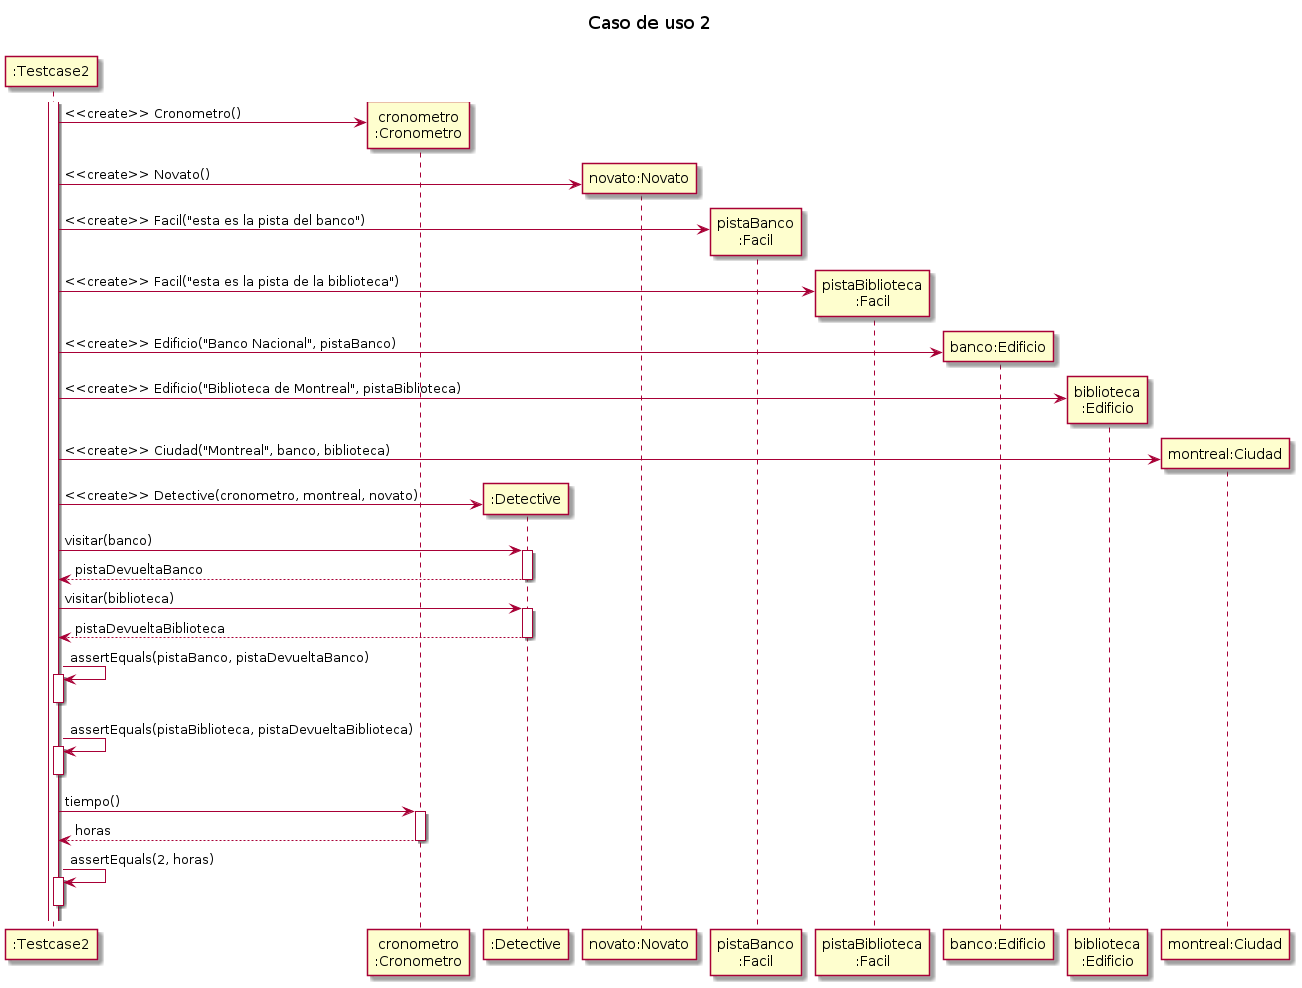

The diagram above was rendered by PlantUML. Its source (embedded in the PNG):
@startuml

title "Caso de uso 2"

participant ":Testcase2" as testcase
participant "cronometro\n:Cronometro" as cron
participant ":Detective" as detective
participant "novato:Novato" as novato
participant "pistaBanco\n:Facil" as pistaBanco
participant "pistaBiblioteca\n:Facil" as pistaBiblioteca
participant "banco:Edificio" as banco
participant "biblioteca\n:Edificio" as biblioteca
participant "montreal:Ciudad" as montreal

activate testcase
create cron
testcase -> cron: <<create>> Cronometro()
create novato
testcase -> novato: <<create>> Novato()
create pistaBanco
testcase -> pistaBanco: <<create>> Facil("esta es la pista del banco")
create pistaBiblioteca
testcase -> pistaBiblioteca: <<create>> Facil("esta es la pista de la biblioteca")
create banco
testcase -> banco: <<create>> Edificio("Banco Nacional", pistaBanco)
create biblioteca
testcase -> biblioteca: <<create>> Edificio("Biblioteca de Montreal", pistaBiblioteca)
create montreal
testcase -> montreal: <<create>> Ciudad("Montreal", banco, biblioteca)
create detective
testcase -> detective: <<create>> Detective(cronometro, montreal, novato)

testcase -> detective: visitar(banco)
    activate detective
    return pistaDevueltaBanco

testcase -> detective: visitar(biblioteca)
    activate detective
    return pistaDevueltaBiblioteca

testcase -> testcase: assertEquals(pistaBanco, pistaDevueltaBanco)
activate testcase
deactivate testcase

testcase -> testcase: assertEquals(pistaBiblioteca, pistaDevueltaBiblioteca)
activate testcase
deactivate testcase

testcase -> cron: tiempo()
    activate cron
    return horas

testcase -> testcase: assertEquals(2, horas)
activate testcase
deactivate testcase

@enduml